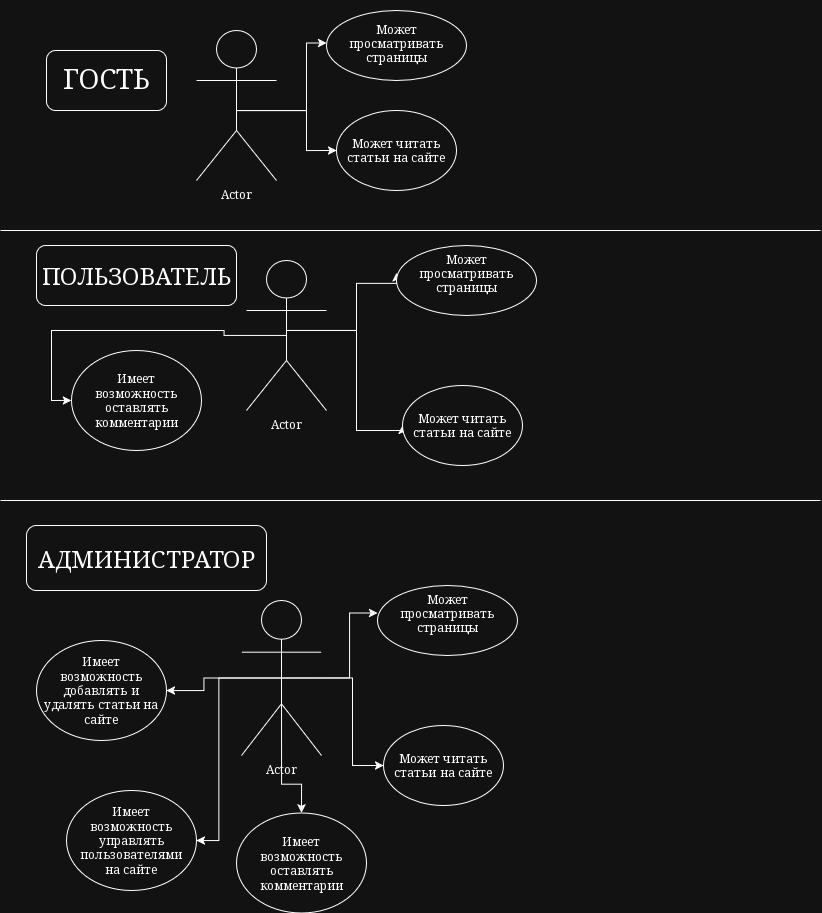

The diagram above was exported from draw.io. Its source (the exported page's mxGraphModel, read from the mxfile embedded in the PNG):
<mxGraphModel dx="1664" dy="931" grid="1" gridSize="10" guides="1" tooltips="1" connect="1" arrows="1" fold="1" page="1" pageScale="1" pageWidth="827" pageHeight="1169" math="0" shadow="0">
  <root>
    <mxCell id="0" />
    <mxCell id="1" parent="0" />
    <mxCell id="52_iKAhXDfBVu6vcEYBd-20" edge="1" parent="1" source="52_iKAhXDfBVu6vcEYBd-3" style="edgeStyle=orthogonalEdgeStyle;rounded=0;orthogonalLoop=1;jettySize=auto;html=1;entryX=0;entryY=0.5;entryDx=0;entryDy=0;exitX=0.5;exitY=0.5;exitDx=0;exitDy=0;exitPerimeter=0;" target="52_iKAhXDfBVu6vcEYBd-7">
      <mxGeometry relative="1" as="geometry">
        <Array as="points">
          <mxPoint x="240" y="110" />
          <mxPoint x="310" y="110" />
          <mxPoint x="310" y="43" />
        </Array>
        <mxPoint x="305" y="120" as="sourcePoint" />
      </mxGeometry>
    </mxCell>
    <mxCell id="52_iKAhXDfBVu6vcEYBd-23" edge="1" parent="1" source="52_iKAhXDfBVu6vcEYBd-3" style="edgeStyle=orthogonalEdgeStyle;rounded=0;orthogonalLoop=1;jettySize=auto;html=1;exitX=0.5;exitY=0.5;exitDx=0;exitDy=0;exitPerimeter=0;entryX=0;entryY=0.5;entryDx=0;entryDy=0;" target="52_iKAhXDfBVu6vcEYBd-10">
      <mxGeometry relative="1" as="geometry">
        <Array as="points">
          <mxPoint x="240" y="110" />
          <mxPoint x="310" y="110" />
          <mxPoint x="310" y="150" />
        </Array>
      </mxGeometry>
    </mxCell>
    <mxCell id="52_iKAhXDfBVu6vcEYBd-3" parent="1" style="shape=umlActor;verticalLabelPosition=bottom;verticalAlign=top;html=1;outlineConnect=0;" value="Actor" vertex="1">
      <mxGeometry height="150" width="80" x="200" y="30" as="geometry" />
    </mxCell>
    <mxCell id="52_iKAhXDfBVu6vcEYBd-4" parent="1" style="rounded=1;whiteSpace=wrap;html=1;" value="" vertex="1">
      <mxGeometry height="60" width="120" x="50" y="50" as="geometry" />
    </mxCell>
    <mxCell id="52_iKAhXDfBVu6vcEYBd-5" parent="1" style="text;html=1;whiteSpace=wrap;strokeColor=none;fillColor=none;align=center;verticalAlign=middle;rounded=0;" value="&lt;font style=&quot;font-size: 28px;&quot;&gt;ГОСТЬ&lt;/font&gt;" vertex="1">
      <mxGeometry height="95" width="160" x="30" y="30" as="geometry" />
    </mxCell>
    <mxCell id="52_iKAhXDfBVu6vcEYBd-6" parent="1" style="ellipse;whiteSpace=wrap;html=1;" value="" vertex="1">
      <mxGeometry height="70" width="140" x="330" y="10" as="geometry" />
    </mxCell>
    <mxCell id="52_iKAhXDfBVu6vcEYBd-7" parent="1" style="text;html=1;whiteSpace=wrap;strokeColor=none;fillColor=none;align=center;verticalAlign=middle;rounded=0;" value="Может просматривать страницы" vertex="1">
      <mxGeometry height="85" width="140" x="330" as="geometry" />
    </mxCell>
    <mxCell id="52_iKAhXDfBVu6vcEYBd-10" parent="1" style="ellipse;whiteSpace=wrap;html=1;" value="" vertex="1">
      <mxGeometry height="80" width="120" x="340" y="110" as="geometry" />
    </mxCell>
    <mxCell id="52_iKAhXDfBVu6vcEYBd-11" parent="1" style="text;html=1;whiteSpace=wrap;strokeColor=none;fillColor=none;align=center;verticalAlign=middle;rounded=0;" value="Может читать статьи на сайте" vertex="1">
      <mxGeometry height="95" width="110" x="345" y="102.5" as="geometry" />
    </mxCell>
    <mxCell id="52_iKAhXDfBVu6vcEYBd-30" edge="1" parent="1" source="52_iKAhXDfBVu6vcEYBd-12" style="edgeStyle=orthogonalEdgeStyle;rounded=0;orthogonalLoop=1;jettySize=auto;html=1;exitX=0.5;exitY=0.5;exitDx=0;exitDy=0;exitPerimeter=0;entryX=0;entryY=0.5;entryDx=0;entryDy=0;" target="52_iKAhXDfBVu6vcEYBd-16">
      <mxGeometry relative="1" as="geometry">
        <Array as="points">
          <mxPoint x="290" y="330" />
          <mxPoint x="360" y="330" />
          <mxPoint x="360" y="283" />
        </Array>
      </mxGeometry>
    </mxCell>
    <mxCell id="52_iKAhXDfBVu6vcEYBd-31" edge="1" parent="1" source="52_iKAhXDfBVu6vcEYBd-12" style="edgeStyle=orthogonalEdgeStyle;rounded=0;orthogonalLoop=1;jettySize=auto;html=1;exitX=0.5;exitY=0.5;exitDx=0;exitDy=0;exitPerimeter=0;entryX=0;entryY=0.5;entryDx=0;entryDy=0;" target="52_iKAhXDfBVu6vcEYBd-17">
      <mxGeometry relative="1" as="geometry">
        <Array as="points">
          <mxPoint x="290" y="330" />
          <mxPoint x="360" y="330" />
          <mxPoint x="360" y="430" />
        </Array>
      </mxGeometry>
    </mxCell>
    <mxCell id="52_iKAhXDfBVu6vcEYBd-32" edge="1" parent="1" source="52_iKAhXDfBVu6vcEYBd-12" style="edgeStyle=orthogonalEdgeStyle;rounded=0;orthogonalLoop=1;jettySize=auto;html=1;exitX=0.5;exitY=0.5;exitDx=0;exitDy=0;exitPerimeter=0;entryX=0;entryY=0.5;entryDx=0;entryDy=0;" target="52_iKAhXDfBVu6vcEYBd-24">
      <mxGeometry relative="1" as="geometry" />
    </mxCell>
    <mxCell id="52_iKAhXDfBVu6vcEYBd-12" parent="1" style="shape=umlActor;verticalLabelPosition=bottom;verticalAlign=top;html=1;outlineConnect=0;" value="Actor" vertex="1">
      <mxGeometry height="150" width="80" x="250" y="260" as="geometry" />
    </mxCell>
    <mxCell id="52_iKAhXDfBVu6vcEYBd-13" parent="1" style="rounded=1;whiteSpace=wrap;html=1;" value="" vertex="1">
      <mxGeometry height="60" width="200" x="40" y="245" as="geometry" />
    </mxCell>
    <mxCell id="52_iKAhXDfBVu6vcEYBd-14" parent="1" style="text;html=1;whiteSpace=wrap;strokeColor=none;fillColor=none;align=center;verticalAlign=middle;rounded=0;" value="&lt;font style=&quot;font-size: 24px;&quot;&gt;ПОЛЬЗОВАТЕЛЬ&lt;/font&gt;" vertex="1">
      <mxGeometry height="50" width="80" x="100" y="250" as="geometry" />
    </mxCell>
    <mxCell id="52_iKAhXDfBVu6vcEYBd-15" parent="1" style="ellipse;whiteSpace=wrap;html=1;" value="" vertex="1">
      <mxGeometry height="70" width="140" x="400" y="245" as="geometry" />
    </mxCell>
    <mxCell id="52_iKAhXDfBVu6vcEYBd-16" parent="1" style="text;html=1;whiteSpace=wrap;strokeColor=none;fillColor=none;align=center;verticalAlign=middle;rounded=0;" value="Может просматривать страницы" vertex="1">
      <mxGeometry height="85" width="140" x="400" y="230" as="geometry" />
    </mxCell>
    <mxCell id="52_iKAhXDfBVu6vcEYBd-17" parent="1" style="ellipse;whiteSpace=wrap;html=1;" value="" vertex="1">
      <mxGeometry height="80" width="120" x="406" y="385" as="geometry" />
    </mxCell>
    <mxCell id="52_iKAhXDfBVu6vcEYBd-18" parent="1" style="text;html=1;whiteSpace=wrap;strokeColor=none;fillColor=none;align=center;verticalAlign=middle;rounded=0;" value="Может читать статьи на сайте" vertex="1">
      <mxGeometry height="95" width="110" x="411" y="377.5" as="geometry" />
    </mxCell>
    <mxCell id="52_iKAhXDfBVu6vcEYBd-19" edge="1" parent="1" style="endArrow=none;html=1;rounded=0;" value="">
      <mxGeometry height="50" relative="1" width="50" as="geometry">
        <mxPoint x="4" y="230" as="sourcePoint" />
        <mxPoint x="824" y="230" as="targetPoint" />
      </mxGeometry>
    </mxCell>
    <mxCell id="52_iKAhXDfBVu6vcEYBd-24" parent="1" style="ellipse;whiteSpace=wrap;html=1;" value="" vertex="1">
      <mxGeometry height="100" width="130" x="75" y="350" as="geometry" />
    </mxCell>
    <mxCell id="52_iKAhXDfBVu6vcEYBd-25" parent="1" style="text;html=1;whiteSpace=wrap;strokeColor=none;fillColor=none;align=center;verticalAlign=middle;rounded=0;" value="Имеет возможность оставлять комментарии" vertex="1">
      <mxGeometry height="72.5" width="120" x="80" y="363.75" as="geometry" />
    </mxCell>
    <mxCell id="52_iKAhXDfBVu6vcEYBd-33" edge="1" parent="1" style="endArrow=none;html=1;rounded=0;" value="">
      <mxGeometry height="50" relative="1" width="50" as="geometry">
        <mxPoint x="4" y="500" as="sourcePoint" />
        <mxPoint x="824" y="500" as="targetPoint" />
      </mxGeometry>
    </mxCell>
    <mxCell id="52_iKAhXDfBVu6vcEYBd-47" edge="1" parent="1" source="52_iKAhXDfBVu6vcEYBd-34" style="edgeStyle=orthogonalEdgeStyle;rounded=0;orthogonalLoop=1;jettySize=auto;html=1;exitX=0.5;exitY=0.5;exitDx=0;exitDy=0;exitPerimeter=0;entryX=0;entryY=0.5;entryDx=0;entryDy=0;" target="52_iKAhXDfBVu6vcEYBd-38">
      <mxGeometry relative="1" as="geometry" />
    </mxCell>
    <mxCell id="52_iKAhXDfBVu6vcEYBd-48" edge="1" parent="1" source="52_iKAhXDfBVu6vcEYBd-34" style="edgeStyle=orthogonalEdgeStyle;rounded=0;orthogonalLoop=1;jettySize=auto;html=1;exitX=0.5;exitY=0.5;exitDx=0;exitDy=0;exitPerimeter=0;entryX=0;entryY=0.5;entryDx=0;entryDy=0;" target="52_iKAhXDfBVu6vcEYBd-39">
      <mxGeometry relative="1" as="geometry" />
    </mxCell>
    <mxCell id="52_iKAhXDfBVu6vcEYBd-49" edge="1" parent="1" source="52_iKAhXDfBVu6vcEYBd-34" style="edgeStyle=orthogonalEdgeStyle;rounded=0;orthogonalLoop=1;jettySize=auto;html=1;exitX=0.5;exitY=0.5;exitDx=0;exitDy=0;exitPerimeter=0;entryX=1;entryY=0.5;entryDx=0;entryDy=0;" target="52_iKAhXDfBVu6vcEYBd-43">
      <mxGeometry relative="1" as="geometry" />
    </mxCell>
    <mxCell id="52_iKAhXDfBVu6vcEYBd-50" edge="1" parent="1" source="52_iKAhXDfBVu6vcEYBd-34" style="edgeStyle=orthogonalEdgeStyle;rounded=0;orthogonalLoop=1;jettySize=auto;html=1;exitX=0.5;exitY=0.5;exitDx=0;exitDy=0;exitPerimeter=0;entryX=1;entryY=0.5;entryDx=0;entryDy=0;" target="52_iKAhXDfBVu6vcEYBd-45">
      <mxGeometry relative="1" as="geometry" />
    </mxCell>
    <mxCell id="52_iKAhXDfBVu6vcEYBd-51" edge="1" parent="1" source="52_iKAhXDfBVu6vcEYBd-34" style="edgeStyle=orthogonalEdgeStyle;rounded=0;orthogonalLoop=1;jettySize=auto;html=1;exitX=0.5;exitY=0.5;exitDx=0;exitDy=0;exitPerimeter=0;" target="52_iKAhXDfBVu6vcEYBd-41">
      <mxGeometry relative="1" as="geometry" />
    </mxCell>
    <mxCell id="52_iKAhXDfBVu6vcEYBd-34" parent="1" style="shape=umlActor;verticalLabelPosition=bottom;verticalAlign=top;html=1;outlineConnect=0;" value="Actor" vertex="1">
      <mxGeometry height="155" width="80" x="245" y="600" as="geometry" />
    </mxCell>
    <mxCell id="52_iKAhXDfBVu6vcEYBd-35" parent="1" style="rounded=1;whiteSpace=wrap;html=1;" value="" vertex="1">
      <mxGeometry height="65" width="240" x="30" y="525" as="geometry" />
    </mxCell>
    <mxCell id="52_iKAhXDfBVu6vcEYBd-36" parent="1" style="text;html=1;whiteSpace=wrap;strokeColor=none;fillColor=none;align=center;verticalAlign=middle;rounded=0;" value="&lt;font style=&quot;font-size: 24px;&quot;&gt;АДМИНИСТРАТОР&lt;/font&gt;" vertex="1">
      <mxGeometry height="50" width="80" x="110" y="532.5" as="geometry" />
    </mxCell>
    <mxCell id="52_iKAhXDfBVu6vcEYBd-37" parent="1" style="ellipse;whiteSpace=wrap;html=1;" value="" vertex="1">
      <mxGeometry height="70" width="140" x="381" y="585" as="geometry" />
    </mxCell>
    <mxCell id="52_iKAhXDfBVu6vcEYBd-38" parent="1" style="text;html=1;whiteSpace=wrap;strokeColor=none;fillColor=none;align=center;verticalAlign=middle;rounded=0;" value="Может просматривать страницы" vertex="1">
      <mxGeometry height="85" width="140" x="381" y="570" as="geometry" />
    </mxCell>
    <mxCell id="52_iKAhXDfBVu6vcEYBd-39" parent="1" style="ellipse;whiteSpace=wrap;html=1;" value="" vertex="1">
      <mxGeometry height="80" width="120" x="387" y="725" as="geometry" />
    </mxCell>
    <mxCell id="52_iKAhXDfBVu6vcEYBd-40" parent="1" style="text;html=1;whiteSpace=wrap;strokeColor=none;fillColor=none;align=center;verticalAlign=middle;rounded=0;" value="Может читать статьи на сайте" vertex="1">
      <mxGeometry height="95" width="110" x="392" y="717.5" as="geometry" />
    </mxCell>
    <mxCell id="52_iKAhXDfBVu6vcEYBd-41" parent="1" style="ellipse;whiteSpace=wrap;html=1;" value="" vertex="1">
      <mxGeometry height="100" width="130" x="240" y="812.5" as="geometry" />
    </mxCell>
    <mxCell id="52_iKAhXDfBVu6vcEYBd-42" parent="1" style="text;html=1;whiteSpace=wrap;strokeColor=none;fillColor=none;align=center;verticalAlign=middle;rounded=0;" value="Имеет возможность оставлять комментарии" vertex="1">
      <mxGeometry height="72.5" width="120" x="245" y="826.25" as="geometry" />
    </mxCell>
    <mxCell id="52_iKAhXDfBVu6vcEYBd-43" parent="1" style="ellipse;whiteSpace=wrap;html=1;" value="" vertex="1">
      <mxGeometry height="100" width="130" x="40" y="640" as="geometry" />
    </mxCell>
    <mxCell id="52_iKAhXDfBVu6vcEYBd-44" parent="1" style="text;html=1;whiteSpace=wrap;strokeColor=none;fillColor=none;align=center;verticalAlign=middle;rounded=0;" value="Имеет возможность добавлять и удалять статьи на сайте" vertex="1">
      <mxGeometry height="72.5" width="120" x="45" y="653.75" as="geometry" />
    </mxCell>
    <mxCell id="52_iKAhXDfBVu6vcEYBd-45" parent="1" style="ellipse;whiteSpace=wrap;html=1;" value="" vertex="1">
      <mxGeometry height="100" width="130" x="70" y="790" as="geometry" />
    </mxCell>
    <mxCell id="52_iKAhXDfBVu6vcEYBd-46" parent="1" style="text;html=1;whiteSpace=wrap;strokeColor=none;fillColor=none;align=center;verticalAlign=middle;rounded=0;" value="Имеет возможность управлять пользователями на сайте" vertex="1">
      <mxGeometry height="72.5" width="120" x="75" y="803.75" as="geometry" />
    </mxCell>
  </root>
</mxGraphModel>